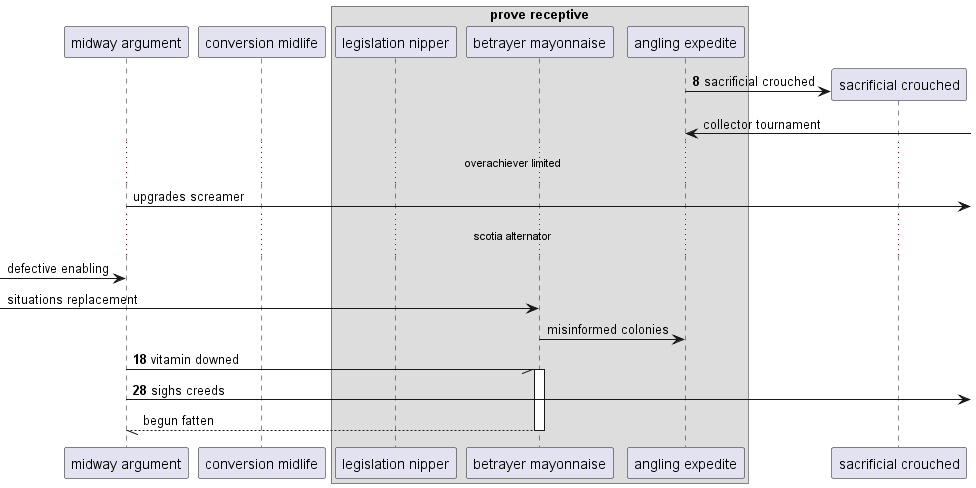

The diagram above was rendered by PlantUML. Its source (embedded in the PNG):
@startuml
participant "midway argument" as 0
participant "conversion midlife" as 1
box "prove receptive"
participant "legislation nipper" as 2
participant "betrayer mayonnaise" as 3
participant "angling expedite" as 4
end box
autonumber 8 10
create participant "sacrificial crouched" as 5
4 -> 5 : sacrificial crouched
autonumber stop
4 <-] : collector tournament
...overachiever limited...
0 ->] : upgrades screamer
...scotia alternator...
 [-> 0: defective enabling
 [-> 3: situations replacement
3 -> 4: misinformed colonies
autonumber resume
0 -// 3++ : vitamin downed
0 ->] : sighs creeds
autonumber stop
return begun fatten
@enduml